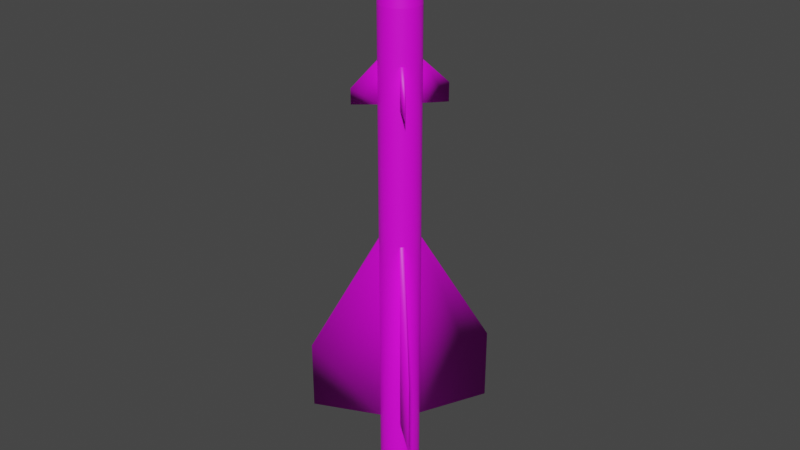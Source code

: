 # Source: R-98MT.blend  (saved by Blender 2.80.75; exported with 4.5.12 LTS)
import bpy
from mathutils import Matrix  # noqa: F401  (used for matrix-valued properties, if any)

bpy.ops.wm.read_factory_settings(use_empty=True)
scene = bpy.context.scene
scene.name = 'Scene'

# ---- collections
col_collection = bpy.data.collections.new('Collection'); scene.collection.children.link(col_collection)

# ---- images (referenced by path relative to the original .blend; pixels are not part of the script)
import os
ASSET_DIR = os.environ.get("B2B_ASSET_DIR", "")  # directory of the original .blend (textures are referenced by path, not embedded)
HERE = os.path.dirname(os.path.abspath(__file__))  # packed textures are extracted next to this script under _unpacked/

def load_image(name, relpath, width, height, colorspace="sRGB"):
    """Load a texture the original file referenced (path relative to the .blend, or extracted next to this script)."""
    p = next((c for c in (os.path.join(HERE, relpath), os.path.join(ASSET_DIR, relpath)) if relpath and os.path.exists(c)), "")
    if p:
        img = bpy.data.images.load(p, check_existing=True)
        img.name = name
    else:  # same state as the original file: an image datablock whose file is absent (Cycles renders it pink)
        img = bpy.data.images.new(name, width, height)
        img.source = "FILE"
        img.filepath = "//" + (relpath or name)
    img.colorspace_settings.name = colorspace
    return img
img_r_8_png_001 = load_image('R-8.png.001', 'R-8.png', 1024, 1024, 'sRGB')

# ---- materials (node trees are filled in below, after node groups)
mat_r98mt = bpy.data.materials.new('R98MT')
mat_r98mt.use_transparent_shadow = False

# ---- material node trees
mat_r98mt.use_nodes = True; mat_r98mt.node_tree.nodes.clear()
_N = mat_r98mt.node_tree.nodes; _L = mat_r98mt.node_tree.links
n0 = _N.new('ShaderNodeOutputMaterial'); n0.name = 'Material Output'; n0.location = (300, 300)
n1 = _N.new('ShaderNodeBsdfPrincipled'); n1.name = 'Principled BSDF'; n1.location = (10, 300)
n1.distribution = 'GGX'
n1.subsurface_method = 'BURLEY'
n1.inputs[3].default_value = 1.45
n1.inputs[27].default_value = (0.0, 0.0, 0.0, 1.0)
n1.inputs[28].default_value = 1.0
n2 = _N.new('ShaderNodeTexImage'); n2.name = 'Image Texture'; n2.location = (-311, 199)
n2.image = img_r_8_png_001
_L.new(n1.outputs[0], n0.inputs[0])
_L.new(n2.outputs[0], n1.inputs[0])
n0.is_active_output = True

# ---- world
world_world = bpy.data.worlds.new('World'); scene.world = world_world
world_world.use_nodes = True; world_world.node_tree.nodes.clear()
_N = world_world.node_tree.nodes; _L = world_world.node_tree.links
n0 = _N.new('ShaderNodeOutputWorld'); n0.name = 'World Output'; n0.location = (300, 300)
n1 = _N.new('ShaderNodeBackground'); n1.name = 'Background'; n1.location = (10, 300)
n1.inputs[0].default_value = (0.05088, 0.05088, 0.05088, 1.0)
_L.new(n1.outputs[0], n0.inputs[0])
n0.is_active_output = True
world_world.color = (0.05088, 0.05088, 0.05088)
world_world.use_sun_shadow = False
world_world.sun_shadow_jitter_overblur = 0.0

# ---- meshes
me_cone = bpy.data.meshes.new('Cone')
me_cone.from_pydata([(-0.1429, 0.212, 2.06), (-0.09883, 0.2359, 2.06), (-0.05092, 0.2506, 2.06), (-0.001053, 0.2557, 2.06), (0.04886, 0.251, 2.06), (0.09689, 0.2367, 2.06), (0.1412, 0.2132, 2.06), (0.1801, 0.1816, 2.06), (0.212, 0.1429, 2.06), (0.2359, 0.09883, 2.06), (0.2506, 0.05092, 2.06), (0.2557, 0.001053, 2.06), (0.251, -0.04886, 2.06), (0.2367, -0.09689, 2.06), (0.2132, -0.1412, 2.06), (0.1816, -0.1801, 2.06), (0.1429, -0.212, 2.06), (0.09883, -0.2359, 2.06), (0.05092, -0.2506, 2.06), (0.001053, -0.2557, 2.06), (-0.04886, -0.251, 2.06), (-0.09689, -0.2367, 2.06), (-0.1412, -0.2132, 2.06), (-0.1801, -0.1816, 2.06), (-0.212, -0.1429, 2.06), (-0.2359, -0.09883, 2.06), (-0.2506, -0.05092, 2.06), (-0.2557, -0.001053, 2.06), (-0.251, 0.04886, 2.06), (-0.2367, 0.09689, 2.06), (-0.2132, 0.1412, 2.06), (-0.1816, 0.1801, 2.06), (-0.1099, 0.163, -4.487), (-0.07599, 0.1813, -4.487), (-0.03915, 0.1927, -4.487), (-0.00081, 0.1966, -4.487), (0.03756, 0.193, -4.487), (0.07449, 0.182, -4.487), (0.1086, 0.1639, -4.487), (0.1384, 0.1396, -4.487), (0.163, 0.1099, -4.487), (0.1813, 0.07599, -4.487), (0.1927, 0.03915, -4.487), (0.1966, 0.0008094, -4.487), (0.193, -0.03756, -4.487), (0.182, -0.07449, -4.487), (0.1639, -0.1086, -4.487), (0.1396, -0.1385, -4.487), (0.1099, -0.163, -4.487), (0.07599, -0.1813, -4.487), (0.03915, -0.1927, -4.487), (0.0008095, -0.1966, -4.487), (-0.03756, -0.193, -4.487), (-0.07449, -0.182, -4.487), (-0.1086, -0.1639, -4.487), (-0.1385, -0.1396, -4.487), (-0.163, -0.1099, -4.487), (-0.1813, -0.07599, -4.487), (-0.1927, -0.03915, -4.487), (-0.1966, -0.0008099, -4.487), (-0.193, 0.03756, -4.487), (-0.182, 0.07449, -4.487), (-0.1639, 0.1086, -4.487), (-0.1396, 0.1385, -4.487), (-0.1429, 0.212, -4.487), (-0.09883, 0.2359, -4.487), (-0.05092, 0.2506, -4.487), (-0.001053, 0.2557, -4.487), (0.04886, 0.251, -4.487), (0.09689, 0.2367, -4.487), (0.1412, 0.2132, -4.487), (0.1801, 0.1816, -4.487), (0.212, 0.1429, -4.487), (0.2359, 0.09883, -4.487), (0.2506, 0.05092, -4.487), (0.2557, 0.001053, -4.487), (0.251, -0.04886, -4.487), (0.2367, -0.09689, -4.487), (0.2132, -0.1412, -4.487), (0.1816, -0.1801, -4.487), (0.1429, -0.212, -4.487), (0.09883, -0.2359, -4.487), (0.05092, -0.2506, -4.487), (0.001053, -0.2557, -4.487), (-0.04886, -0.251, -4.487), (-0.09689, -0.2367, -4.487), (-0.1412, -0.2132, -4.487), (-0.1801, -0.1816, -4.487), (-0.212, -0.1429, -4.487), (-0.2359, -0.09883, -4.487), (-0.2506, -0.05092, -4.487), (-0.2557, -0.001053, -4.487), (-0.251, 0.04886, -4.487), (-0.2367, 0.09689, -4.487), (-0.2132, 0.1412, -4.487), (-0.1816, 0.1801, -4.487), (-8.479e-07, -7.153e-07, -3.518), (-0.07904, 0.1172, 3.137), (-0.05465, 0.1304, 3.137), (-0.02816, 0.1386, 3.137), (-0.0005821, 0.1414, 3.137), (0.02701, 0.1388, 3.137), (0.05357, 0.1309, 3.137), (0.07807, 0.1179, 3.137), (0.09957, 0.1004, 3.137), (0.1172, 0.07904, 3.137), (0.1304, 0.05465, 3.137), (0.1386, 0.02816, 3.137), (0.1414, 0.0005819, 3.137), (0.1388, -0.02701, 3.137), (0.1309, -0.05357, 3.137), (0.1179, -0.07807, 3.137), (0.1004, -0.09957, 3.137), (0.07904, -0.1172, 3.137), (0.05465, -0.1304, 3.137), (0.02816, -0.1386, 3.137), (0.0005827, -0.1414, 3.137), (-0.02701, -0.1388, 3.137), (-0.05357, -0.1309, 3.137), (-0.07807, -0.1179, 3.137), (-0.09957, -0.1004, 3.137), (-0.1172, -0.07904, 3.137), (-0.1304, -0.05465, 3.137), (-0.1386, -0.02816, 3.137), (-0.1414, -0.0005827, 3.137), (-0.1388, 0.02701, 3.137), (-0.1309, 0.05357, 3.137), (-0.1179, 0.07807, 3.137), (-0.1004, 0.09957, 3.137), (0.2174, 0.0008949, 2.598), (0.2134, -0.04153, 2.598), (-0.2005, -0.08402, 2.598), (-0.213, -0.04329, 2.598), (0.2012, -0.08236, 2.598), (-0.2174, -0.0008956, 2.598), (0.1813, -0.12, 2.598), (-0.1215, 0.1803, 2.598), (-0.08402, 0.2005, 2.598), (-0.2134, 0.04153, 2.598), (0.1544, -0.1531, 2.598), (-0.04329, 0.213, 2.598), (-0.2012, 0.08236, 2.598), (0.1215, -0.1803, 2.598), (-0.0008951, 0.2174, 2.598), (-0.1812, 0.12, 2.598), (0.08402, -0.2005, 2.598), (0.04153, 0.2134, 2.598), (-0.1543, 0.1531, 2.598), (0.04329, -0.213, 2.598), (0.08236, 0.2012, 2.598), (0.0008956, -0.2174, 2.598), (0.12, 0.1812, 2.598), (-0.04153, -0.2134, 2.598), (0.1531, 0.1543, 2.598), (-0.08236, -0.2012, 2.598), (0.1803, 0.1215, 2.598), (-0.12, -0.1813, 2.598), (0.2005, 0.08402, 2.598), (-0.1531, -0.1544, 2.598), (0.213, 0.04329, 2.598), (-0.1803, -0.1215, 2.598), (-0.05995, 0.08893, 3.176), (-0.04145, 0.09892, 3.176), (-0.02136, 0.1051, 3.176), (-0.0004414, 0.1073, 3.176), (0.02049, 0.1053, 3.176), (0.04064, 0.09926, 3.176), (0.05922, 0.08942, 3.176), (0.07553, 0.07615, 3.176), (0.08893, 0.05995, 3.176), (0.09892, 0.04145, 3.176), (0.1051, 0.02136, 3.176), (0.1073, 0.0004412, 3.176), (0.1053, -0.02049, 3.176), (0.09926, -0.04064, 3.176), (0.08943, -0.05922, 3.176), (0.07615, -0.07553, 3.176), (0.05996, -0.08893, 3.176), (0.04145, -0.09892, 3.176), (0.02136, -0.1051, 3.176), (0.0004421, -0.1073, 3.176), (-0.02049, -0.1053, 3.176), (-0.04064, -0.09926, 3.176), (-0.05922, -0.08943, 3.176), (-0.07553, -0.07615, 3.176), (-0.08893, -0.05996, 3.176), (-0.09892, -0.04145, 3.176), (-0.1051, -0.02136, 3.176), (-0.1073, -0.0004421, 3.176), (-0.1053, 0.02049, 3.176), (-0.09926, 0.04064, 3.176), (-0.08942, 0.05922, 3.176), (-0.07615, 0.07553, 3.176), (-0.03851, 0.05712, 3.196), (-0.02662, 0.06354, 3.196), (-0.01372, 0.06751, 3.196), (-0.0002834, 0.06889, 3.196), (0.01316, 0.06762, 3.196), (0.0261, 0.06375, 3.196), (0.03804, 0.05744, 3.196), (0.04851, 0.04891, 3.196), (0.05712, 0.03851, 3.196), (0.06354, 0.02662, 3.196), (0.06751, 0.01372, 3.196), (0.06889, 0.0002832, 3.196), (0.06762, -0.01316, 3.196), (0.06375, -0.0261, 3.196), (0.05744, -0.03804, 3.196), (0.04891, -0.04851, 3.196), (0.03851, -0.05712, 3.196), (0.02663, -0.06354, 3.196), (0.01372, -0.06751, 3.196), (0.0002841, -0.06889, 3.196), (-0.01316, -0.06762, 3.196), (-0.0261, -0.06375, 3.196), (-0.03804, -0.05744, 3.196), (-0.04851, -0.04891, 3.196), (-0.05712, -0.03851, 3.196), (-0.06354, -0.02663, 3.196), (-0.06751, -0.01372, 3.196), (-0.06889, -0.0002842, 3.196), (-0.06762, 0.01316, 3.196), (-0.06375, 0.0261, 3.196), (-0.05744, 0.03804, 3.196), (-0.04891, 0.04851, 3.196), (3.928e-07, -5.96e-07, 3.209), (-0.1429, 0.212, 2.06), (-0.09883, 0.2359, 2.06), (-0.05092, 0.2506, 2.06), (-0.001053, 0.2557, 2.06), (0.04886, 0.251, 2.06), (0.09689, 0.2367, 2.06), (0.1412, 0.2132, 2.06), (0.1801, 0.1816, 2.06), (0.212, 0.1429, 2.06), (0.2359, 0.09883, 2.06), (0.2506, 0.05092, 2.06), (0.2557, 0.001053, 2.06), (0.251, -0.04886, 2.06), (0.2367, -0.09689, 2.06), (0.2132, -0.1412, 2.06), (0.1816, -0.1801, 2.06), (0.1429, -0.212, 2.06), (0.09883, -0.2359, 2.06), (0.05092, -0.2506, 2.06), (0.001053, -0.2557, 2.06), (-0.04886, -0.251, 2.06), (-0.09689, -0.2367, 2.06), (-0.1412, -0.2132, 2.06), (-0.1801, -0.1816, 2.06), (-0.212, -0.1429, 2.06), (-0.2359, -0.09883, 2.06), (-0.2506, -0.05092, 2.06), (-0.2557, -0.001053, 2.06), (-0.251, 0.04886, 2.06), (-0.2367, 0.09689, 2.06), (-0.2132, 0.1412, 2.06), (-0.1816, 0.1801, 2.06), (0.1412, 0.2132, -3.378), (0.09689, 0.2367, -3.378), (0.2367, -0.09689, -3.378), (0.251, -0.04886, -3.378), (-0.2506, -0.05092, -3.378), (-0.2359, -0.09883, -3.378), (-0.04886, -0.251, -3.378), (0.001053, -0.2557, -3.378), (0.1801, 0.1816, -3.378), (-0.09883, 0.2359, -3.378), (-0.1429, 0.212, -3.378), (0.2132, -0.1412, -3.378), (-0.2557, -0.001053, -3.378), (-0.09689, -0.2367, -3.378), (0.212, 0.1429, -3.378), (0.1816, -0.1801, -3.378), (-0.251, 0.04886, -3.378), (-0.1412, -0.2132, -3.378), (-0.05092, 0.2506, -3.378), (0.2359, 0.09883, -3.378), (0.1429, -0.212, -3.378), (-0.2367, 0.09689, -3.378), (-0.001053, 0.2557, -3.378), (0.2506, 0.05092, -3.378), (-0.1801, -0.1816, -3.378), (0.09883, -0.2359, -3.378), (-0.2132, 0.1412, -3.378), (0.04886, 0.251, -3.378), (0.2557, 0.001053, -3.378), (-0.212, -0.1429, -3.378), (0.05092, -0.2506, -3.378), (-0.1816, 0.1801, -3.378), (0.09689, 0.2367, -0.8061), (0.251, -0.04886, -0.8061), (-0.2359, -0.09883, -0.8061), (0.001053, -0.2557, -0.8061), (-0.1429, 0.212, -0.8061), (0.1412, 0.2132, -0.8061), (0.2367, -0.09689, -0.8061), (-0.2506, -0.05092, -0.8061), (-0.04886, -0.251, -0.8061), (0.1801, 0.1816, -0.8061), (-0.09883, 0.2359, -0.8061), (0.2132, -0.1412, -0.8061), (-0.2557, -0.001053, -0.8061), (-0.09689, -0.2367, -0.8061), (0.212, 0.1429, -0.8061), (0.1816, -0.1801, -0.8061), (-0.251, 0.04886, -0.8061), (-0.1412, -0.2132, -0.8061), (-0.05092, 0.2506, -0.8061), (0.2359, 0.09883, -0.8061), (0.1429, -0.212, -0.8061), (-0.2367, 0.09689, -0.8061), (-0.001053, 0.2557, -0.8061), (0.2506, 0.05092, -0.8061), (-0.1801, -0.1816, -0.8061), (0.09883, -0.2359, -0.8061), (-0.2132, 0.1412, -0.8061), (0.04886, 0.251, -0.8061), (0.2557, 0.001053, -0.8061), (-0.212, -0.1429, -0.8061), (0.05092, -0.2506, -0.8061), (-0.1816, 0.1801, -0.8061), (0.09689, 0.2367, 0.9049), (0.251, -0.04886, 0.9049), (-0.2359, -0.09883, 0.9049), (0.001053, -0.2557, 0.9049), (-0.1429, 0.212, 0.9049), (0.1412, 0.2132, 0.9049), (0.2367, -0.09689, 0.9049), (-0.2506, -0.05092, 0.9049), (-0.04886, -0.251, 0.9049), (0.1801, 0.1816, 0.9049), (-0.09883, 0.2359, 0.9049), (0.2132, -0.1412, 0.9049), (-0.2557, -0.001053, 0.9049), (-0.09689, -0.2367, 0.9049), (0.212, 0.1429, 0.9049), (0.1816, -0.1801, 0.9049), (-0.251, 0.04886, 0.9049), (-0.1412, -0.2132, 0.9049), (-0.05092, 0.2506, 0.9049), (0.2359, 0.09883, 0.9049), (0.1429, -0.212, 0.9049), (-0.2367, 0.09689, 0.9049), (-0.001053, 0.2557, 0.9049), (0.2506, 0.05092, 0.9049), (-0.1801, -0.1816, 0.9049), (0.09883, -0.2359, 0.9049), (-0.2132, 0.1412, 0.9049), (0.04886, 0.251, 0.9049), (0.2557, 0.001053, 0.9049), (-0.212, -0.1429, 0.9049), (0.05092, -0.2506, 0.9049), (-0.1816, 0.1801, 0.9049), (0.09689, 0.2367, 1.412), (0.251, -0.04886, 1.412), (-0.2359, -0.09883, 1.412), (0.001053, -0.2557, 1.412), (-0.1429, 0.212, 1.412), (0.1412, 0.2132, 1.412), (0.2367, -0.09689, 1.412), (-0.2506, -0.05092, 1.412), (-0.04886, -0.251, 1.412), (0.1801, 0.1816, 1.412), (-0.09883, 0.2359, 1.412), (0.2132, -0.1412, 1.412), (-0.2557, -0.001053, 1.412), (-0.09689, -0.2367, 1.412), (0.212, 0.1429, 1.412), (0.1816, -0.1801, 1.412), (-0.251, 0.04886, 1.412), (-0.1412, -0.2132, 1.412), (-0.05092, 0.2506, 1.412), (0.2359, 0.09883, 1.412), (0.1429, -0.212, 1.412), (-0.2367, 0.09689, 1.412), (-0.001053, 0.2557, 1.412), (0.2506, 0.05092, 1.412), (-0.1801, -0.1816, 1.412), (0.09883, -0.2359, 1.412), (-0.2132, 0.1412, 1.412), (0.04886, 0.251, 1.412), (0.2557, 0.001053, 1.412), (-0.212, -0.1429, 1.412), (0.05092, -0.2506, 1.412), (-0.1816, 0.1801, 1.412), (-0.1429, 0.212, -4.487), (-0.09883, 0.2359, -4.487), (-0.05092, 0.2506, -4.487), (-0.001053, 0.2557, -4.487), (0.04886, 0.251, -4.487), (0.09689, 0.2367, -4.487), (0.1412, 0.2132, -4.487), (0.1801, 0.1816, -4.487), (0.212, 0.1429, -4.487), (0.2359, 0.09883, -4.487), (0.2506, 0.05092, -4.487), (0.2557, 0.001053, -4.487), (0.251, -0.04886, -4.487), (0.2367, -0.09689, -4.487), (0.2132, -0.1412, -4.487), (0.1816, -0.1801, -4.487), (0.1429, -0.212, -4.487), (0.09883, -0.2359, -4.487), (0.05092, -0.2506, -4.487), (0.001053, -0.2557, -4.487), (-0.04886, -0.251, -4.487), (-0.09689, -0.2367, -4.487), (-0.1412, -0.2132, -4.487), (-0.1801, -0.1816, -4.487), (-0.212, -0.1429, -4.487), (-0.2359, -0.09883, -4.487), (-0.2506, -0.05092, -4.487), (-0.2557, -0.001053, -4.487), (-0.251, 0.04886, -4.487), (-0.2367, 0.09689, -4.487), (-0.2132, 0.1412, -4.487), (-0.1816, 0.1801, -4.487), (0.1801, 0.1816, -3.378), (-0.1429, 0.212, -3.378), (0.212, 0.1429, -3.378), (0.1816, -0.1801, -3.378), (0.1429, -0.212, -3.378), (-0.1801, -0.1816, -3.378), (-0.212, -0.1429, -3.378), (-0.1816, 0.1801, -3.378), (-0.1429, 0.212, -0.8061), (0.1801, 0.1816, -0.8061), (0.212, 0.1429, -0.8061), (0.1816, -0.1801, -0.8061), (0.1429, -0.212, -0.8061), (-0.1801, -0.1816, -0.8061), (-0.212, -0.1429, -0.8061), (-0.1816, 0.1801, -0.8061), (-0.1429, 0.212, 0.9049), (0.1801, 0.1816, 0.9049), (0.212, 0.1429, 0.9049), (0.1816, -0.1801, 0.9049), (0.1429, -0.212, 0.9049), (-0.1801, -0.1816, 0.9049), (-0.212, -0.1429, 0.9049), (-0.1816, 0.1801, 0.9049), (-0.1429, 0.212, 1.412), (0.1801, 0.1816, 1.412), (0.212, 0.1429, 1.412), (0.1816, -0.1801, 1.412), (0.1429, -0.212, 1.412), (-0.1801, -0.1816, 1.412), (-0.212, -0.1429, 1.412), (-0.1816, 0.1801, 1.412), (0.7042, -0.8509, -2.205), (0.7042, -0.8509, -3.155), (-0.7042, 0.8509, -2.267), (-0.7042, 0.8509, -3.208), (0.8509, 0.7042, -2.227), (0.8509, 0.7042, -3.151), (-0.8509, -0.7042, -2.272), (-0.8509, -0.7042, -3.161), (0.3535, -0.4272, 1.133), (0.3535, -0.4272, 0.9036), (-0.3535, 0.4272, 1.11), (-0.3535, 0.4272, 0.9069), (0.4271, 0.3535, 1.136), (0.4271, 0.3535, 0.9031), (-0.4272, -0.3535, 1.098), (-0.4272, -0.3535, 0.9053)], [], [(130, 129, 108, 109), (42, 43, 96), (33, 32, 64, 65), (34, 33, 65, 66), (35, 34, 66, 67), (36, 35, 67, 68), (37, 36, 68, 69), (38, 37, 69, 70), (39, 38, 70, 71), (40, 39, 71, 72), (41, 40, 72, 73), (42, 41, 73, 74), (43, 42, 74, 75), (44, 43, 75, 76), (45, 44, 76, 77), (46, 45, 77, 78), (47, 46, 78, 79), (48, 47, 79, 80), (49, 48, 80, 81), (50, 49, 81, 82), (51, 50, 82, 83), (52, 51, 83, 84), (53, 52, 84, 85), (54, 53, 85, 86), (55, 54, 86, 87), (56, 55, 87, 88), (57, 56, 88, 89), (58, 57, 89, 90), (59, 58, 90, 91), (60, 59, 91, 92), (61, 60, 92, 93), (62, 61, 93, 94), (63, 62, 94, 95), (32, 63, 95, 64), (56, 57, 96), (43, 44, 96), (57, 58, 96), (44, 45, 96), (58, 59, 96), (45, 46, 96), (32, 33, 96), (59, 60, 96), (46, 47, 96), (33, 34, 96), (60, 61, 96), (47, 48, 96), (34, 35, 96), (61, 62, 96), (48, 49, 96), (35, 36, 96), (62, 63, 96), (49, 50, 96), (36, 37, 96), (63, 32, 96), (50, 51, 96), (37, 38, 96), (51, 52, 96), (38, 39, 96), (52, 53, 96), (39, 40, 96), (53, 54, 96), (40, 41, 96), (54, 55, 96), (41, 42, 96), (55, 56, 96), (116, 115, 179, 180), (132, 131, 122, 123), (133, 130, 109, 110), (134, 132, 123, 124), (135, 133, 110, 111), (137, 136, 97, 98), (138, 134, 124, 125), (139, 135, 111, 112), (140, 137, 98, 99), (141, 138, 125, 126), (142, 139, 112, 113), (143, 140, 99, 100), (144, 141, 126, 127), (145, 142, 113, 114), (146, 143, 100, 101), (147, 144, 127, 128), (148, 145, 114, 115), (149, 146, 101, 102), (136, 147, 128, 97), (150, 148, 115, 116), (151, 149, 102, 103), (152, 150, 116, 117), (153, 151, 103, 104), (154, 152, 117, 118), (155, 153, 104, 105), (156, 154, 118, 119), (157, 155, 105, 106), (158, 156, 119, 120), (159, 157, 106, 107), (160, 158, 120, 121), (129, 159, 107, 108), (131, 160, 121, 122), (25, 24, 160, 131), (11, 10, 159, 129), (24, 23, 158, 160), (10, 9, 157, 159), (23, 22, 156, 158), (9, 8, 155, 157), (22, 21, 154, 156), (8, 7, 153, 155), (21, 20, 152, 154), (7, 6, 151, 153), (20, 19, 150, 152), (6, 5, 149, 151), (19, 18, 148, 150), (0, 31, 147, 136), (5, 4, 146, 149), (18, 17, 145, 148), (31, 30, 144, 147), (4, 3, 143, 146), (17, 16, 142, 145), (30, 29, 141, 144), (3, 2, 140, 143), (16, 15, 139, 142), (29, 28, 138, 141), (2, 1, 137, 140), (15, 14, 135, 139), (28, 27, 134, 138), (1, 0, 136, 137), (14, 13, 133, 135), (27, 26, 132, 134), (13, 12, 130, 133), (26, 25, 131, 132), (12, 11, 129, 130), (186, 185, 217, 218), (103, 102, 166, 167), (117, 116, 180, 181), (104, 103, 167, 168), (118, 117, 181, 182), (105, 104, 168, 169), (119, 118, 182, 183), (106, 105, 169, 170), (120, 119, 183, 184), (107, 106, 170, 171), (121, 120, 184, 185), (108, 107, 171, 172), (122, 121, 185, 186), (109, 108, 172, 173), (123, 122, 186, 187), (110, 109, 173, 174), (124, 123, 187, 188), (111, 110, 174, 175), (98, 97, 161, 162), (125, 124, 188, 189), (112, 111, 175, 176), (99, 98, 162, 163), (126, 125, 189, 190), (113, 112, 176, 177), (100, 99, 163, 164), (127, 126, 190, 191), (114, 113, 177, 178), (101, 100, 164, 165), (128, 127, 191, 192), (115, 114, 178, 179), (102, 101, 165, 166), (97, 128, 192, 161), (221, 220, 225), (173, 172, 204, 205), (187, 186, 218, 219), (174, 173, 205, 206), (188, 187, 219, 220), (175, 174, 206, 207), (162, 161, 193, 194), (189, 188, 220, 221), (176, 175, 207, 208), (163, 162, 194, 195), (190, 189, 221, 222), (177, 176, 208, 209), (164, 163, 195, 196), (191, 190, 222, 223), (178, 177, 209, 210), (165, 164, 196, 197), (192, 191, 223, 224), (179, 178, 210, 211), (166, 165, 197, 198), (161, 192, 224, 193), (180, 179, 211, 212), (167, 166, 198, 199), (181, 180, 212, 213), (168, 167, 199, 200), (182, 181, 213, 214), (169, 168, 200, 201), (183, 182, 214, 215), (170, 169, 201, 202), (184, 183, 215, 216), (171, 170, 202, 203), (185, 184, 216, 217), (172, 171, 203, 204), (208, 207, 225), (195, 194, 225), (222, 221, 225), (209, 208, 225), (196, 195, 225), (223, 222, 225), (210, 209, 225), (197, 196, 225), (224, 223, 225), (211, 210, 225), (198, 197, 225), (193, 224, 225), (212, 211, 225), (199, 198, 225), (213, 212, 225), (200, 199, 225), (214, 213, 225), (201, 200, 225), (215, 214, 225), (202, 201, 225), (216, 215, 225), (203, 202, 225), (217, 216, 225), (204, 203, 225), (218, 217, 225), (205, 204, 225), (219, 218, 225), (206, 205, 225), (220, 219, 225), (207, 206, 225), (194, 193, 225), (259, 258, 392, 391), (261, 260, 399, 398), (263, 262, 412, 411), (265, 264, 406, 405), (258, 266, 393, 392), (268, 267, 387, 386), (260, 269, 400, 399), (262, 270, 413, 412), (264, 271, 407, 406), (266, 272, 394, 393), (269, 273, 401, 400), (270, 274, 414, 413), (271, 275, 408, 407), (267, 276, 388, 387), (272, 277, 395, 394), (273, 278, 402, 401), (274, 279, 415, 414), (276, 280, 389, 388), (277, 281, 396, 395), (275, 282, 409, 408), (278, 283, 403, 402), (279, 284, 416, 415), (280, 285, 390, 389), (281, 286, 397, 396), (282, 287, 410, 409), (283, 288, 404, 403), (284, 289, 417, 416), (285, 259, 391, 390), (289, 268, 386, 417), (286, 261, 398, 397), (287, 263, 411, 410), (288, 265, 405, 404), (320, 293, 265, 288), (319, 292, 263, 287), (318, 291, 261, 286), (317, 290, 259, 285), (316, 321, 289, 284), (315, 320, 288, 283), (313, 318, 286, 281), (312, 317, 285, 280), (311, 316, 284, 279), (310, 315, 283, 278), (307, 314, 282, 275), (309, 313, 281, 277), (308, 312, 280, 276), (306, 311, 279, 274), (304, 309, 277, 272), (300, 308, 276, 267), (303, 307, 275, 271), (302, 306, 274, 270), (301, 305, 273, 269), (298, 303, 271, 264), (297, 302, 270, 262), (296, 301, 269, 260), (294, 300, 267, 268), (295, 299, 266, 258), (293, 298, 264, 265), (292, 297, 262, 263), (291, 296, 260, 261), (290, 295, 258, 259), (322, 327, 295, 290), (323, 328, 296, 291), (324, 329, 297, 292), (325, 330, 298, 293), (327, 331, 299, 295), (326, 332, 300, 294), (328, 333, 301, 296), (329, 334, 302, 297), (330, 335, 303, 298), (331, 336, 304, 299), (333, 337, 305, 301), (334, 338, 306, 302), (335, 339, 307, 303), (332, 340, 308, 300), (336, 341, 309, 304), (337, 342, 310, 305), (338, 343, 311, 306), (340, 344, 312, 308), (341, 345, 313, 309), (339, 346, 314, 307), (342, 347, 315, 310), (343, 348, 316, 311), (344, 349, 317, 312), (345, 350, 318, 313), (346, 351, 319, 314), (347, 352, 320, 315), (348, 353, 321, 316), (349, 322, 290, 317), (353, 326, 294, 321), (350, 323, 291, 318), (351, 324, 292, 319), (352, 325, 293, 320), (384, 357, 325, 352), (383, 356, 324, 351), (382, 355, 323, 350), (381, 354, 322, 349), (380, 385, 353, 348), (379, 384, 352, 347), (377, 382, 350, 345), (376, 381, 349, 344), (375, 380, 348, 343), (374, 379, 347, 342), (371, 378, 346, 339), (373, 377, 345, 341), (372, 376, 344, 340), (370, 375, 343, 338), (368, 373, 341, 336), (364, 372, 340, 332), (367, 371, 339, 335), (366, 370, 338, 334), (365, 369, 337, 333), (362, 367, 335, 330), (361, 366, 334, 329), (360, 365, 333, 328), (358, 364, 332, 326), (359, 363, 331, 327), (357, 362, 330, 325), (356, 361, 329, 324), (355, 360, 328, 323), (354, 359, 327, 322), (231, 232, 359, 354), (238, 239, 360, 355), (251, 252, 361, 356), (245, 246, 362, 357), (232, 233, 363, 359), (226, 227, 364, 358), (239, 240, 365, 360), (252, 253, 366, 361), (246, 247, 367, 362), (233, 234, 368, 363), (240, 241, 369, 365), (253, 254, 370, 366), (247, 248, 371, 367), (227, 228, 372, 364), (234, 235, 373, 368), (241, 242, 374, 369), (254, 255, 375, 370), (228, 229, 376, 372), (235, 236, 377, 373), (248, 249, 378, 371), (242, 243, 379, 374), (255, 256, 380, 375), (229, 230, 381, 376), (236, 237, 382, 377), (249, 250, 383, 378), (243, 244, 384, 379), (256, 257, 385, 380), (230, 231, 354, 381), (257, 226, 358, 385), (237, 238, 355, 382), (250, 251, 356, 383), (244, 245, 357, 384), (419, 425, 453), (431, 432, 456), (429, 430, 450), (420, 418, 455), (449, 442, 460), (448, 440, 465, 464), (445, 446, 458), (444, 436, 463, 462), (421, 429, 450, 451), (422, 421, 451), (430, 422, 451, 450), (426, 419, 453, 452), (425, 433, 452, 453), (433, 426, 452), (418, 427, 454, 455), (427, 428, 454), (428, 420, 455, 454), (424, 423, 457), (423, 431, 456, 457), (432, 424, 457, 456), (437, 445, 458, 459), (438, 437, 459), (446, 438, 459, 458), (434, 441, 461), (442, 434, 461, 460), (441, 449, 460, 461), (436, 435, 463), (443, 444, 462), (435, 443, 462, 463), (447, 448, 464), (440, 439, 465), (439, 447, 464, 465)])
me_cone.polygons.foreach_set('use_smooth', [True] * 408)
_uv = me_cone.uv_layers.new(name='UVMap')
_uv.uv.foreach_set('vector', [0.7509, 0.7125, 0.7534, 0.7125, 0.7493, 0.7537, 0.7477, 0.7537, 0.3136, 0.1733, 0.3124, 0.1731, 0.3238, 0.1344, 0.4908, 0.9423, 0.4913, 0.9394, 0.4958, 0.9399, 0.4951, 0.9436, 0.4896, 0.945, 0.4908, 0.9423, 0.4951, 0.9436, 0.4936, 0.9472, 0.488, 0.9475, 0.4896, 0.945, 0.4936, 0.9472, 0.4915, 0.9503, 0.4859, 0.9496, 0.488, 0.9475, 0.4915, 0.9503, 0.4888, 0.953, 0.4835, 0.9512, 0.4859, 0.9496, 0.4888, 0.953, 0.4856, 0.9552, 0.4807, 0.9523, 0.4835, 0.9512, 0.4856, 0.9552, 0.4821, 0.9566, 0.4779, 0.9529, 0.4807, 0.9523, 0.4821, 0.9566, 0.4783, 0.9574, 0.4749, 0.9529, 0.4779, 0.9529, 0.4783, 0.9574, 0.4745, 0.9574, 0.472, 0.9523, 0.4749, 0.9529, 0.4745, 0.9574, 0.4707, 0.9566, 0.4693, 0.9512, 0.472, 0.9523, 0.4707, 0.9566, 0.4672, 0.9552, 0.4669, 0.9496, 0.4693, 0.9512, 0.4672, 0.9552, 0.464, 0.953, 0.4648, 0.9475, 0.4669, 0.9496, 0.464, 0.953, 0.4613, 0.9503, 0.4631, 0.945, 0.4648, 0.9475, 0.4613, 0.9503, 0.4592, 0.9472, 0.462, 0.9423, 0.4631, 0.945, 0.4592, 0.9472, 0.4577, 0.9436, 0.4614, 0.9394, 0.462, 0.9423, 0.4577, 0.9436, 0.457, 0.9399, 0.4614, 0.9365, 0.4614, 0.9394, 0.457, 0.9399, 0.457, 0.936, 0.462, 0.9336, 0.4614, 0.9365, 0.457, 0.936, 0.4577, 0.9323, 0.4631, 0.9309, 0.462, 0.9336, 0.4577, 0.9323, 0.4592, 0.9287, 0.4648, 0.9284, 0.4631, 0.9309, 0.4592, 0.9287, 0.4613, 0.9256, 0.4669, 0.9263, 0.4648, 0.9284, 0.4613, 0.9256, 0.464, 0.9229, 0.4693, 0.9247, 0.4669, 0.9263, 0.464, 0.9229, 0.4672, 0.9207, 0.472, 0.9236, 0.4693, 0.9247, 0.4672, 0.9207, 0.4707, 0.9193, 0.4749, 0.923, 0.472, 0.9236, 0.4707, 0.9193, 0.4745, 0.9185, 0.4779, 0.923, 0.4749, 0.923, 0.4745, 0.9185, 0.4783, 0.9185, 0.4807, 0.9236, 0.4779, 0.923, 0.4783, 0.9185, 0.4821, 0.9193, 0.4835, 0.9247, 0.4807, 0.9236, 0.4821, 0.9193, 0.4856, 0.9207, 0.4859, 0.9263, 0.4835, 0.9247, 0.4856, 0.9207, 0.4888, 0.9229, 0.488, 0.9284, 0.4859, 0.9263, 0.4888, 0.9229, 0.4915, 0.9256, 0.4896, 0.9309, 0.488, 0.9284, 0.4915, 0.9256, 0.4936, 0.9287, 0.4908, 0.9336, 0.4896, 0.9309, 0.4936, 0.9287, 0.4951, 0.9323, 0.4913, 0.9365, 0.4908, 0.9336, 0.4951, 0.9323, 0.4958, 0.936, 0.4913, 0.9394, 0.4913, 0.9365, 0.4958, 0.936, 0.4958, 0.9399, 0.2936, 0.1742, 0.2921, 0.1742, 0.2952, 0.1342, 0.2717, 0.1742, 0.2704, 0.1742, 0.2659, 0.1343, 0.2921, 0.1742, 0.2907, 0.1742, 0.2952, 0.1342, 0.2704, 0.1742, 0.269, 0.1742, 0.2659, 0.1343, 0.2907, 0.1742, 0.2895, 0.1742, 0.2952, 0.1342, 0.269, 0.1742, 0.2675, 0.1742, 0.2659, 0.1343, 0.2457, 0.1745, 0.2472, 0.1747, 0.2498, 0.1347, 0.2384, 0.1734, 0.2397, 0.1736, 0.2498, 0.1347, 0.2675, 0.1742, 0.2659, 0.1742, 0.2659, 0.1343, 0.2472, 0.1747, 0.2486, 0.1749, 0.2498, 0.1347, 0.2397, 0.1736, 0.241, 0.1738, 0.2498, 0.1347, 0.2659, 0.1742, 0.2643, 0.1742, 0.2659, 0.1343, 0.2486, 0.1749, 0.2498, 0.1751, 0.2498, 0.1347, 0.241, 0.1738, 0.2425, 0.174, 0.2498, 0.1347, 0.2643, 0.1742, 0.2628, 0.1742, 0.2659, 0.1343, 0.3238, 0.1748, 0.3226, 0.1746, 0.3238, 0.1344, 0.2425, 0.174, 0.2441, 0.1742, 0.2498, 0.1347, 0.2628, 0.1742, 0.2614, 0.1742, 0.2659, 0.1343, 0.3226, 0.1746, 0.3212, 0.1744, 0.3238, 0.1344, 0.2441, 0.1742, 0.2457, 0.1745, 0.2498, 0.1347, 0.2614, 0.1742, 0.2602, 0.1742, 0.2659, 0.1343, 0.3212, 0.1744, 0.3197, 0.1741, 0.3238, 0.1344, 0.301, 0.1742, 0.2997, 0.1742, 0.2952, 0.1342, 0.3197, 0.1741, 0.3181, 0.1739, 0.3238, 0.1344, 0.2997, 0.1742, 0.2983, 0.1742, 0.2952, 0.1342, 0.3181, 0.1739, 0.3166, 0.1737, 0.3238, 0.1344, 0.2983, 0.1742, 0.2968, 0.1742, 0.2952, 0.1342, 0.3166, 0.1737, 0.315, 0.1735, 0.3238, 0.1344, 0.2968, 0.1742, 0.2952, 0.1742, 0.2952, 0.1342, 0.315, 0.1735, 0.3136, 0.1733, 0.3238, 0.1344, 0.2952, 0.1742, 0.2936, 0.1742, 0.2952, 0.1342, 0.1182, 0.9077, 0.1199, 0.9065, 0.1214, 0.9086, 0.1201, 0.9095, 0.6867, 0.7126, 0.6896, 0.7126, 0.6918, 0.7538, 0.69, 0.7538, 0.748, 0.7125, 0.7509, 0.7125, 0.7477, 0.7537, 0.7458, 0.7537, 0.6842, 0.7127, 0.6867, 0.7126, 0.69, 0.7538, 0.6883, 0.7538, 0.7449, 0.7125, 0.748, 0.7125, 0.7458, 0.7537, 0.7438, 0.7537, 0.6896, 0.7128, 0.6927, 0.7128, 0.6938, 0.754, 0.6917, 0.754, 0.7051, 0.7128, 0.7077, 0.7129, 0.7035, 0.754, 0.7018, 0.754, 0.7417, 0.7125, 0.7449, 0.7125, 0.7438, 0.7537, 0.7417, 0.7537, 0.6867, 0.7128, 0.6896, 0.7128, 0.6917, 0.754, 0.6898, 0.754, 0.7023, 0.7128, 0.7051, 0.7128, 0.7018, 0.754, 0.7, 0.754, 0.7384, 0.7125, 0.7417, 0.7125, 0.7417, 0.7537, 0.7396, 0.7537, 0.6842, 0.7128, 0.6867, 0.7128, 0.6898, 0.754, 0.6882, 0.754, 0.6992, 0.7128, 0.7023, 0.7128, 0.7, 0.754, 0.698, 0.754, 0.7353, 0.7125, 0.7384, 0.7125, 0.7396, 0.7537, 0.7375, 0.7537, 0.7509, 0.7125, 0.7534, 0.7126, 0.7492, 0.7537, 0.7476, 0.7537, 0.6959, 0.7128, 0.6992, 0.7128, 0.698, 0.754, 0.6959, 0.754, 0.7324, 0.7125, 0.7353, 0.7125, 0.7375, 0.7537, 0.7357, 0.7537, 0.748, 0.7125, 0.7509, 0.7125, 0.7476, 0.7537, 0.7457, 0.7537, 0.6927, 0.7128, 0.6959, 0.7128, 0.6959, 0.754, 0.6938, 0.754, 0.7299, 0.7126, 0.7324, 0.7125, 0.7357, 0.7537, 0.734, 0.7537, 0.7449, 0.7125, 0.748, 0.7125, 0.7457, 0.7537, 0.7437, 0.7537, 0.7052, 0.7126, 0.7077, 0.7126, 0.7036, 0.7538, 0.702, 0.7538, 0.7417, 0.7125, 0.7449, 0.7125, 0.7437, 0.7537, 0.7416, 0.7537, 0.7023, 0.7126, 0.7052, 0.7126, 0.702, 0.7538, 0.7001, 0.7538, 0.7385, 0.7125, 0.7417, 0.7125, 0.7416, 0.7537, 0.7395, 0.7537, 0.6992, 0.7126, 0.7023, 0.7126, 0.7001, 0.7538, 0.6981, 0.7538, 0.7353, 0.7125, 0.7385, 0.7125, 0.7395, 0.7537, 0.7375, 0.7537, 0.696, 0.7126, 0.6992, 0.7126, 0.6981, 0.7538, 0.696, 0.7538, 0.7325, 0.7125, 0.7353, 0.7125, 0.7375, 0.7537, 0.7356, 0.7537, 0.6928, 0.7126, 0.696, 0.7126, 0.696, 0.7538, 0.6939, 0.7538, 0.7299, 0.7125, 0.7325, 0.7125, 0.7356, 0.7537, 0.734, 0.7537, 0.6896, 0.7126, 0.6928, 0.7126, 0.6939, 0.7538, 0.6918, 0.7538, 0.6885, 0.6714, 0.6922, 0.6714, 0.6928, 0.7126, 0.6896, 0.7126, 0.7279, 0.6714, 0.7309, 0.6714, 0.7325, 0.7125, 0.7299, 0.7125, 0.6922, 0.6714, 0.696, 0.6714, 0.696, 0.7126, 0.6928, 0.7126, 0.7309, 0.6714, 0.7343, 0.6713, 0.7353, 0.7125, 0.7325, 0.7125, 0.696, 0.6714, 0.6998, 0.6714, 0.6992, 0.7126, 0.696, 0.7126, 0.7343, 0.6713, 0.738, 0.6713, 0.7385, 0.7125, 0.7353, 0.7125, 0.6998, 0.6714, 0.7034, 0.6714, 0.7023, 0.7126, 0.6992, 0.7126, 0.738, 0.6713, 0.7418, 0.6713, 0.7417, 0.7125, 0.7385, 0.7125, 0.7034, 0.6714, 0.7068, 0.6714, 0.7052, 0.7126, 0.7023, 0.7126, 0.7418, 0.6713, 0.7456, 0.6713, 0.7449, 0.7125, 0.7417, 0.7125, 0.7068, 0.6714, 0.7097, 0.6715, 0.7077, 0.7126, 0.7052, 0.7126, 0.7456, 0.6713, 0.7492, 0.6714, 0.748, 0.7125, 0.7449, 0.7125, 0.7278, 0.6714, 0.7307, 0.6714, 0.7324, 0.7125, 0.7299, 0.7126, 0.6922, 0.6716, 0.696, 0.6716, 0.6959, 0.7128, 0.6927, 0.7128, 0.7492, 0.6714, 0.7526, 0.6714, 0.7509, 0.7125, 0.748, 0.7125, 0.7307, 0.6714, 0.7341, 0.6714, 0.7353, 0.7125, 0.7324, 0.7125, 0.696, 0.6716, 0.6998, 0.6716, 0.6992, 0.7128, 0.6959, 0.7128, 0.7526, 0.6714, 0.7555, 0.6714, 0.7534, 0.7126, 0.7509, 0.7125, 0.7341, 0.6714, 0.7378, 0.6714, 0.7384, 0.7125, 0.7353, 0.7125, 0.6998, 0.6716, 0.7035, 0.6717, 0.7023, 0.7128, 0.6992, 0.7128, 0.6822, 0.6717, 0.6851, 0.6717, 0.6867, 0.7128, 0.6842, 0.7128, 0.7378, 0.6714, 0.7416, 0.6713, 0.7417, 0.7125, 0.7384, 0.7125, 0.7035, 0.6717, 0.7068, 0.6717, 0.7051, 0.7128, 0.7023, 0.7128, 0.6851, 0.6717, 0.6885, 0.6716, 0.6896, 0.7128, 0.6867, 0.7128, 0.7416, 0.6713, 0.7454, 0.6713, 0.7449, 0.7125, 0.7417, 0.7125, 0.7068, 0.6717, 0.7098, 0.6717, 0.7077, 0.7129, 0.7051, 0.7128, 0.6885, 0.6716, 0.6922, 0.6716, 0.6927, 0.7128, 0.6896, 0.7128, 0.7454, 0.6713, 0.7491, 0.6714, 0.748, 0.7125, 0.7449, 0.7125, 0.6821, 0.6715, 0.6851, 0.6715, 0.6867, 0.7126, 0.6842, 0.7127, 0.7491, 0.6714, 0.7524, 0.6714, 0.7509, 0.7125, 0.748, 0.7125, 0.6851, 0.6715, 0.6885, 0.6714, 0.6896, 0.7126, 0.6867, 0.7126, 0.7524, 0.6714, 0.7554, 0.6714, 0.7534, 0.7125, 0.7509, 0.7125, 0.1175, 0.9182, 0.1171, 0.9166, 0.1201, 0.9162, 0.1203, 0.9172, 0.7437, 0.7537, 0.7457, 0.7537, 0.7447, 0.7567, 0.7432, 0.7567, 0.1167, 0.9092, 0.1182, 0.9077, 0.1201, 0.9095, 0.1189, 0.9106, 0.7416, 0.7537, 0.7437, 0.7537, 0.7432, 0.7567, 0.7416, 0.7567, 0.7001, 0.7538, 0.702, 0.7538, 0.7005, 0.7569, 0.6991, 0.7568, 0.7395, 0.7537, 0.7416, 0.7537, 0.7416, 0.7567, 0.74, 0.7567, 0.6981, 0.7538, 0.7001, 0.7538, 0.6991, 0.7568, 0.6975, 0.7568, 0.7375, 0.7537, 0.7395, 0.7537, 0.74, 0.7567, 0.7385, 0.7567, 0.696, 0.7538, 0.6981, 0.7538, 0.6975, 0.7568, 0.696, 0.7568, 0.7356, 0.7537, 0.7375, 0.7537, 0.7385, 0.7567, 0.737, 0.7567, 0.6939, 0.7538, 0.696, 0.7538, 0.696, 0.7568, 0.6944, 0.7568, 0.734, 0.7537, 0.7356, 0.7537, 0.737, 0.7567, 0.7358, 0.7568, 0.6918, 0.7538, 0.6939, 0.7538, 0.6944, 0.7568, 0.6928, 0.7569, 0.7477, 0.7537, 0.7493, 0.7537, 0.7474, 0.7568, 0.7462, 0.7568, 0.1156, 0.9211, 0.1148, 0.9191, 0.1175, 0.9182, 0.1181, 0.9197, 0.7458, 0.7537, 0.7477, 0.7537, 0.7462, 0.7568, 0.7448, 0.7568, 0.1168, 0.9228, 0.1156, 0.9211, 0.1181, 0.9197, 0.119, 0.921, 0.7438, 0.7537, 0.7458, 0.7537, 0.7448, 0.7568, 0.7433, 0.7568, 0.6917, 0.754, 0.6938, 0.754, 0.6942, 0.757, 0.6927, 0.757, 0.1183, 0.9243, 0.1168, 0.9228, 0.119, 0.921, 0.1201, 0.9221, 0.7417, 0.7537, 0.7438, 0.7537, 0.7433, 0.7568, 0.7417, 0.7568, 0.6898, 0.754, 0.6917, 0.754, 0.6927, 0.757, 0.6913, 0.757, 0.12, 0.9255, 0.1183, 0.9243, 0.1201, 0.9221, 0.1214, 0.923, 0.7396, 0.7537, 0.7417, 0.7537, 0.7417, 0.7568, 0.7401, 0.7568, 0.1319, 0.9243, 0.1302, 0.9255, 0.1292, 0.923, 0.1305, 0.9221, 0.698, 0.754, 0.7, 0.754, 0.699, 0.757, 0.6974, 0.757, 0.7375, 0.7537, 0.7396, 0.7537, 0.7401, 0.7568, 0.7385, 0.7568, 0.1334, 0.9228, 0.1319, 0.9243, 0.1305, 0.9221, 0.1316, 0.921, 0.6959, 0.754, 0.698, 0.754, 0.6974, 0.757, 0.6958, 0.757, 0.7357, 0.7537, 0.7375, 0.7537, 0.7385, 0.7568, 0.7371, 0.7568, 0.7457, 0.7537, 0.7476, 0.7537, 0.7461, 0.7568, 0.7447, 0.7567, 0.6938, 0.754, 0.6959, 0.754, 0.6958, 0.757, 0.6942, 0.757, 0.1221, 0.9198, 0.1213, 0.919, 0.1254, 0.9156, 0.1304, 0.9095, 0.1316, 0.9106, 0.1294, 0.9124, 0.1287, 0.9116, 0.1181, 0.9197, 0.1175, 0.9182, 0.1203, 0.9172, 0.1207, 0.9182, 0.1291, 0.9086, 0.1304, 0.9095, 0.1287, 0.9116, 0.1278, 0.9111, 0.119, 0.921, 0.1181, 0.9197, 0.1207, 0.9182, 0.1213, 0.919, 0.1276, 0.908, 0.1291, 0.9086, 0.1278, 0.9111, 0.1269, 0.9107, 0.1277, 0.9236, 0.1261, 0.9239, 0.1259, 0.9209, 0.1269, 0.9207, 0.1201, 0.9221, 0.119, 0.921, 0.1213, 0.919, 0.1221, 0.9198, 0.126, 0.9077, 0.1276, 0.908, 0.1269, 0.9107, 0.1259, 0.9105, 0.1292, 0.923, 0.1277, 0.9236, 0.1269, 0.9207, 0.1279, 0.9203, 0.1214, 0.923, 0.1201, 0.9221, 0.1221, 0.9198, 0.1229, 0.9203, 0.1244, 0.9077, 0.126, 0.9077, 0.1259, 0.9105, 0.1248, 0.9105, 0.1305, 0.9221, 0.1292, 0.923, 0.1279, 0.9203, 0.1287, 0.9198, 0.1229, 0.9236, 0.1214, 0.923, 0.1229, 0.9203, 0.1239, 0.9207, 0.1229, 0.908, 0.1244, 0.9077, 0.1248, 0.9105, 0.1238, 0.9107, 0.1316, 0.921, 0.1305, 0.9221, 0.1287, 0.9198, 0.1294, 0.919, 0.1245, 0.9239, 0.1229, 0.9236, 0.1239, 0.9207, 0.1249, 0.9209, 0.1214, 0.9086, 0.1229, 0.908, 0.1238, 0.9107, 0.1229, 0.9111, 0.1325, 0.9197, 0.1316, 0.921, 0.1294, 0.919, 0.13, 0.9182, 0.1261, 0.9239, 0.1245, 0.9239, 0.1249, 0.9209, 0.1259, 0.9209, 0.1201, 0.9095, 0.1214, 0.9086, 0.1229, 0.9111, 0.122, 0.9116, 0.1331, 0.9182, 0.1325, 0.9197, 0.13, 0.9182, 0.1304, 0.9172, 0.1189, 0.9106, 0.1201, 0.9095, 0.122, 0.9116, 0.1213, 0.9124, 0.1334, 0.9166, 0.1331, 0.9182, 0.1304, 0.9172, 0.1306, 0.9162, 0.118, 0.9119, 0.1189, 0.9106, 0.1213, 0.9124, 0.1207, 0.9132, 0.1334, 0.915, 0.1334, 0.9166, 0.1306, 0.9162, 0.1306, 0.9152, 0.1174, 0.9134, 0.118, 0.9119, 0.1207, 0.9132, 0.1203, 0.9142, 0.1331, 0.9134, 0.1334, 0.915, 0.1306, 0.9152, 0.1304, 0.9142, 0.1171, 0.915, 0.1174, 0.9134, 0.1203, 0.9142, 0.1201, 0.9152, 0.1325, 0.9119, 0.1331, 0.9134, 0.1304, 0.9142, 0.13, 0.9132, 0.1171, 0.9166, 0.1171, 0.915, 0.1201, 0.9152, 0.1201, 0.9162, 0.1316, 0.9106, 0.1325, 0.9119, 0.13, 0.9132, 0.1294, 0.9124, 0.1259, 0.9105, 0.1269, 0.9107, 0.1254, 0.9156, 0.1279, 0.9203, 0.1269, 0.9207, 0.1254, 0.9156, 0.1229, 0.9203, 0.1221, 0.9198, 0.1254, 0.9156, 0.1248, 0.9105, 0.1259, 0.9105, 0.1254, 0.9156, 0.1287, 0.9198, 0.1279, 0.9203, 0.1254, 0.9156, 0.1239, 0.9207, 0.1229, 0.9203, 0.1254, 0.9156, 0.1238, 0.9107, 0.1248, 0.9105, 0.1254, 0.9156, 0.1294, 0.919, 0.1287, 0.9198, 0.1254, 0.9156, 0.1249, 0.9209, 0.1239, 0.9207, 0.1254, 0.9156, 0.1229, 0.9111, 0.1238, 0.9107, 0.1254, 0.9156, 0.13, 0.9182, 0.1294, 0.919, 0.1254, 0.9156, 0.1259, 0.9209, 0.1249, 0.9209, 0.1254, 0.9156, 0.122, 0.9116, 0.1229, 0.9111, 0.1254, 0.9156, 0.1304, 0.9172, 0.13, 0.9182, 0.1254, 0.9156, 0.1213, 0.9124, 0.122, 0.9116, 0.1254, 0.9156, 0.1306, 0.9162, 0.1304, 0.9172, 0.1254, 0.9156, 0.1207, 0.9132, 0.1213, 0.9124, 0.1254, 0.9156, 0.1306, 0.9152, 0.1306, 0.9162, 0.1254, 0.9156, 0.1203, 0.9142, 0.1207, 0.9132, 0.1254, 0.9156, 0.1304, 0.9142, 0.1306, 0.9152, 0.1254, 0.9156, 0.1201, 0.9152, 0.1203, 0.9142, 0.1254, 0.9156, 0.13, 0.9132, 0.1304, 0.9142, 0.1254, 0.9156, 0.1201, 0.9162, 0.1201, 0.9152, 0.1254, 0.9156, 0.1294, 0.9124, 0.13, 0.9132, 0.1254, 0.9156, 0.1203, 0.9172, 0.1201, 0.9162, 0.1254, 0.9156, 0.1287, 0.9116, 0.1294, 0.9124, 0.1254, 0.9156, 0.1207, 0.9182, 0.1203, 0.9172, 0.1254, 0.9156, 0.1278, 0.9111, 0.1287, 0.9116, 0.1254, 0.9156, 0.1213, 0.919, 0.1207, 0.9182, 0.1254, 0.9156, 0.1269, 0.9107, 0.1278, 0.9111, 0.1254, 0.9156, 0.1269, 0.9207, 0.1259, 0.9209, 0.1254, 0.9156, 0.7031, 0.2562, 0.6994, 0.2562, 0.6994, 0.1715, 0.7031, 0.1715, 0.7525, 0.2562, 0.7492, 0.2562, 0.7492, 0.1715, 0.7525, 0.1715, 0.749, 0.2562, 0.7524, 0.2562, 0.7524, 0.1715, 0.749, 0.1715, 0.7278, 0.2563, 0.7307, 0.2562, 0.7307, 0.1715, 0.7278, 0.1716, 0.6994, 0.2562, 0.6956, 0.2562, 0.6956, 0.1715, 0.6994, 0.1715, 0.6994, 0.2562, 0.7031, 0.2562, 0.7031, 0.1715, 0.6994, 0.1715, 0.7492, 0.2562, 0.7455, 0.2562, 0.7455, 0.1715, 0.7492, 0.1715, 0.7524, 0.2562, 0.7554, 0.2563, 0.7554, 0.1716, 0.7524, 0.1715, 0.7307, 0.2562, 0.7341, 0.2562, 0.7341, 0.1715, 0.7307, 0.1715, 0.6956, 0.2562, 0.6918, 0.2562, 0.6918, 0.1715, 0.6956, 0.1715, 0.7455, 0.2562, 0.7417, 0.2562, 0.7417, 0.1715, 0.7455, 0.1715, 0.6818, 0.2562, 0.6848, 0.2562, 0.6848, 0.1715, 0.6818, 0.1715, 0.7341, 0.2562, 0.7377, 0.2562, 0.7377, 0.1715, 0.7341, 0.1715, 0.7031, 0.2562, 0.7065, 0.2562, 0.7065, 0.1715, 0.7031, 0.1715, 0.6918, 0.2562, 0.6881, 0.2562, 0.6881, 0.1715, 0.6918, 0.1715, 0.7417, 0.2562, 0.7379, 0.2562, 0.7379, 0.1715, 0.7417, 0.1715, 0.6848, 0.2562, 0.6881, 0.2562, 0.6881, 0.1715, 0.6848, 0.1715, 0.7065, 0.2562, 0.7094, 0.2562, 0.7094, 0.1715, 0.7065, 0.1715, 0.6881, 0.2562, 0.6848, 0.2562, 0.6848, 0.1715, 0.6881, 0.1715, 0.7377, 0.2562, 0.7415, 0.2562, 0.7415, 0.1715, 0.7377, 0.1715, 0.7379, 0.2562, 0.7342, 0.2562, 0.7342, 0.1715, 0.7379, 0.1715, 0.6881, 0.2562, 0.6918, 0.2562, 0.6918, 0.1715, 0.6881, 0.1715, 0.7094, 0.2562, 0.7065, 0.2562, 0.7065, 0.1715, 0.7094, 0.1715, 0.6848, 0.2562, 0.6818, 0.2562, 0.6818, 0.1715, 0.6848, 0.1715, 0.7415, 0.2562, 0.7453, 0.2562, 0.7453, 0.1715, 0.7415, 0.1715, 0.7342, 0.2562, 0.7308, 0.2562, 0.7308, 0.1715, 0.7342, 0.1715, 0.6918, 0.2562, 0.6956, 0.2562, 0.6956, 0.1715, 0.6918, 0.1715, 0.7065, 0.2562, 0.7031, 0.2562, 0.7031, 0.1715, 0.7065, 0.1715, 0.6956, 0.2562, 0.6994, 0.2562, 0.6994, 0.1715, 0.6956, 0.1715, 0.7555, 0.2562, 0.7525, 0.2562, 0.7525, 0.1715, 0.7555, 0.1715, 0.7453, 0.2562, 0.749, 0.2562, 0.749, 0.1715, 0.7453, 0.1715, 0.7308, 0.2562, 0.7278, 0.2562, 0.7278, 0.1715, 0.7308, 0.1715, 0.7308, 0.4526, 0.7278, 0.4526, 0.7278, 0.2562, 0.7308, 0.2562, 0.7453, 0.4525, 0.749, 0.4526, 0.749, 0.2562, 0.7453, 0.2562, 0.1525, 0.4526, 0.1554, 0.4526, 0.1554, 0.2562, 0.1525, 0.2562, 0.7065, 0.4526, 0.7031, 0.4526, 0.7031, 0.2562, 0.7065, 0.2562, 0.6918, 0.4526, 0.6956, 0.4525, 0.6956, 0.2562, 0.6918, 0.2562, 0.7342, 0.4526, 0.7308, 0.4526, 0.7308, 0.2562, 0.7342, 0.2562, 0.1283, 0.4526, 0.1253, 0.4526, 0.1253, 0.2562, 0.1283, 0.2562, 0.7094, 0.4526, 0.7065, 0.4526, 0.7065, 0.2562, 0.7094, 0.2562, 0.6881, 0.4526, 0.6918, 0.4526, 0.6918, 0.2562, 0.6881, 0.2562, 0.7379, 0.4526, 0.7342, 0.4526, 0.7342, 0.2562, 0.7379, 0.2562, 0.7377, 0.4525, 0.7415, 0.4525, 0.7415, 0.2562, 0.7377, 0.2562, 0.1317, 0.4526, 0.1283, 0.4526, 0.1283, 0.2562, 0.1317, 0.2562, 0.7065, 0.4526, 0.7094, 0.4526, 0.7094, 0.2562, 0.7065, 0.2562, 0.6848, 0.4526, 0.6881, 0.4526, 0.6881, 0.2562, 0.6848, 0.2562, 0.1353, 0.4526, 0.1317, 0.4526, 0.1317, 0.2562, 0.1353, 0.2562, 0.7031, 0.4526, 0.7065, 0.4526, 0.7065, 0.2562, 0.7031, 0.2562, 0.7341, 0.4526, 0.7377, 0.4525, 0.7377, 0.2562, 0.7341, 0.2562, 0.6818, 0.4526, 0.6848, 0.4526, 0.6848, 0.2562, 0.6818, 0.2562, 0.1625, 0.4526, 0.1663, 0.4525, 0.1663, 0.2562, 0.1625, 0.2562, 0.7307, 0.4526, 0.7341, 0.4526, 0.7341, 0.2562, 0.7307, 0.2562, 0.7524, 0.4526, 0.7554, 0.4526, 0.7554, 0.2563, 0.7524, 0.2562, 0.1588, 0.4526, 0.1625, 0.4526, 0.1625, 0.2562, 0.1588, 0.2562, 0.6994, 0.4526, 0.7031, 0.4526, 0.7031, 0.2562, 0.6994, 0.2562, 0.6994, 0.4526, 0.6956, 0.4525, 0.6956, 0.2562, 0.6994, 0.2562, 0.7278, 0.4526, 0.7307, 0.4526, 0.7307, 0.2562, 0.7278, 0.2563, 0.749, 0.4526, 0.7524, 0.4526, 0.7524, 0.2562, 0.749, 0.2562, 0.1554, 0.4526, 0.1588, 0.4526, 0.1588, 0.2562, 0.1554, 0.2562, 0.7031, 0.4526, 0.6994, 0.4526, 0.6994, 0.2562, 0.7031, 0.2562, 0.7031, 0.5832, 0.6994, 0.5832, 0.6994, 0.4526, 0.7031, 0.4526, 0.1554, 0.5832, 0.1588, 0.5832, 0.1588, 0.4526, 0.1554, 0.4526, 0.749, 0.5832, 0.7524, 0.5832, 0.7524, 0.4526, 0.749, 0.4526, 0.7278, 0.5833, 0.7307, 0.5832, 0.7307, 0.4526, 0.7278, 0.4526, 0.143, 0.5832, 0.1392, 0.5832, 0.1392, 0.4525, 0.143, 0.4526, 0.6994, 0.5832, 0.7031, 0.5832, 0.7031, 0.4526, 0.6994, 0.4526, 0.1588, 0.5832, 0.1625, 0.5832, 0.1625, 0.4526, 0.1588, 0.4526, 0.7524, 0.5832, 0.7554, 0.5833, 0.7554, 0.4526, 0.7524, 0.4526, 0.7307, 0.5832, 0.7341, 0.5832, 0.7341, 0.4526, 0.7307, 0.4526, 0.1392, 0.5832, 0.1353, 0.5832, 0.1353, 0.4526, 0.1392, 0.4525, 0.1625, 0.5832, 0.1663, 0.5832, 0.1663, 0.4525, 0.1625, 0.4526, 0.6818, 0.5833, 0.6848, 0.5832, 0.6848, 0.4526, 0.6818, 0.4526, 0.7341, 0.5832, 0.7377, 0.5832, 0.7377, 0.4525, 0.7341, 0.4526, 0.7031, 0.5832, 0.7065, 0.5832, 0.7065, 0.4526, 0.7031, 0.4526, 0.1353, 0.5832, 0.1317, 0.5832, 0.1317, 0.4526, 0.1353, 0.4526, 0.1663, 0.5832, 0.1701, 0.5832, 0.1701, 0.4526, 0.1663, 0.4525, 0.6848, 0.5832, 0.6881, 0.5832, 0.6881, 0.4526, 0.6848, 0.4526, 0.7065, 0.5832, 0.7094, 0.5833, 0.7094, 0.4526, 0.7065, 0.4526, 0.1317, 0.5832, 0.1283, 0.5832, 0.1283, 0.4526, 0.1317, 0.4526, 0.7377, 0.5832, 0.7415, 0.5832, 0.7415, 0.4525, 0.7377, 0.4525, 0.1701, 0.5832, 0.1738, 0.5832, 0.1738, 0.4526, 0.1701, 0.4526, 0.6881, 0.5832, 0.6918, 0.5832, 0.6918, 0.4526, 0.6881, 0.4526, 0.7094, 0.5833, 0.7065, 0.5832, 0.7065, 0.4526, 0.7094, 0.4526, 0.1283, 0.5832, 0.1253, 0.5833, 0.1253, 0.4526, 0.1283, 0.4526, 0.7415, 0.5832, 0.7453, 0.5832, 0.7453, 0.4525, 0.7415, 0.4525, 0.7342, 0.5832, 0.7308, 0.5832, 0.7308, 0.4526, 0.7342, 0.4526, 0.6918, 0.5832, 0.6956, 0.5832, 0.6956, 0.4525, 0.6918, 0.4526, 0.7065, 0.5832, 0.7031, 0.5832, 0.7031, 0.4526, 0.7065, 0.4526, 0.6956, 0.5832, 0.6994, 0.5832, 0.6994, 0.4526, 0.6956, 0.4525, 0.1525, 0.5833, 0.1554, 0.5832, 0.1554, 0.4526, 0.1525, 0.4526, 0.7453, 0.5832, 0.749, 0.5832, 0.749, 0.4526, 0.7453, 0.4525, 0.7308, 0.5832, 0.7278, 0.5833, 0.7278, 0.4526, 0.7308, 0.4526, 0.7308, 0.622, 0.7278, 0.622, 0.7278, 0.5833, 0.7308, 0.5832, 0.7453, 0.6219, 0.749, 0.6219, 0.749, 0.5832, 0.7453, 0.5832, 0.7555, 0.622, 0.7525, 0.622, 0.7525, 0.5832, 0.7555, 0.5833, 0.7065, 0.622, 0.7031, 0.6219, 0.7031, 0.5832, 0.7065, 0.5832, 0.6918, 0.6219, 0.6956, 0.6219, 0.6956, 0.5832, 0.6918, 0.5832, 0.7342, 0.6219, 0.7308, 0.622, 0.7308, 0.5832, 0.7342, 0.5832, 0.6848, 0.622, 0.6818, 0.622, 0.6818, 0.5833, 0.6848, 0.5832, 0.7094, 0.622, 0.7065, 0.622, 0.7065, 0.5832, 0.7094, 0.5833, 0.6881, 0.6219, 0.6918, 0.6219, 0.6918, 0.5832, 0.6881, 0.5832, 0.7379, 0.6219, 0.7342, 0.6219, 0.7342, 0.5832, 0.7379, 0.5832, 0.7377, 0.6219, 0.7415, 0.6219, 0.7415, 0.5832, 0.7377, 0.5832, 0.6881, 0.6219, 0.6848, 0.622, 0.6848, 0.5832, 0.6881, 0.5832, 0.7065, 0.622, 0.7094, 0.622, 0.7094, 0.5833, 0.7065, 0.5832, 0.6848, 0.622, 0.6881, 0.6219, 0.6881, 0.5832, 0.6848, 0.5832, 0.6918, 0.6219, 0.6881, 0.6219, 0.6881, 0.5832, 0.6918, 0.5832, 0.7031, 0.6219, 0.7065, 0.622, 0.7065, 0.5832, 0.7031, 0.5832, 0.7341, 0.6219, 0.7377, 0.6219, 0.7377, 0.5832, 0.7341, 0.5832, 0.6818, 0.622, 0.6848, 0.622, 0.6848, 0.5832, 0.6818, 0.5833, 0.7455, 0.6219, 0.7417, 0.6219, 0.7417, 0.5832, 0.7455, 0.5832, 0.7307, 0.622, 0.7341, 0.6219, 0.7341, 0.5832, 0.7307, 0.5832, 0.7524, 0.6219, 0.7554, 0.622, 0.7554, 0.5833, 0.7524, 0.5832, 0.7492, 0.6219, 0.7455, 0.6219, 0.7455, 0.5832, 0.7492, 0.5832, 0.6994, 0.6219, 0.7031, 0.6219, 0.7031, 0.5832, 0.6994, 0.5832, 0.6994, 0.6219, 0.6956, 0.6219, 0.6956, 0.5832, 0.6994, 0.5832, 0.7278, 0.622, 0.7307, 0.622, 0.7307, 0.5832, 0.7278, 0.5833, 0.749, 0.6219, 0.7524, 0.6219, 0.7524, 0.5832, 0.749, 0.5832, 0.7525, 0.622, 0.7492, 0.6219, 0.7492, 0.5832, 0.7525, 0.5832, 0.7031, 0.6219, 0.6994, 0.6219, 0.6994, 0.5832, 0.7031, 0.5832, 0.7031, 0.6714, 0.6994, 0.6714, 0.6994, 0.6219, 0.7031, 0.6219, 0.7525, 0.6714, 0.7492, 0.6714, 0.7492, 0.6219, 0.7525, 0.622, 0.749, 0.6714, 0.7524, 0.6714, 0.7524, 0.6219, 0.749, 0.6219, 0.7278, 0.6715, 0.7307, 0.6714, 0.7307, 0.622, 0.7278, 0.622, 0.6994, 0.6714, 0.6956, 0.6714, 0.6956, 0.6219, 0.6994, 0.6219, 0.6994, 0.6714, 0.7031, 0.6714, 0.7031, 0.6219, 0.6994, 0.6219, 0.7492, 0.6714, 0.7455, 0.6714, 0.7455, 0.6219, 0.7492, 0.6219, 0.7524, 0.6714, 0.7554, 0.6715, 0.7554, 0.622, 0.7524, 0.6219, 0.7307, 0.6714, 0.7341, 0.6714, 0.7341, 0.6219, 0.7307, 0.622, 0.6956, 0.6714, 0.6918, 0.6714, 0.6918, 0.6219, 0.6956, 0.6219, 0.7455, 0.6714, 0.7417, 0.6714, 0.7417, 0.6219, 0.7455, 0.6219, 0.6818, 0.6715, 0.6848, 0.6714, 0.6848, 0.622, 0.6818, 0.622, 0.7341, 0.6714, 0.7377, 0.6714, 0.7377, 0.6219, 0.7341, 0.6219, 0.7031, 0.6714, 0.7065, 0.6714, 0.7065, 0.622, 0.7031, 0.6219, 0.6918, 0.6714, 0.6881, 0.6714, 0.6881, 0.6219, 0.6918, 0.6219, 0.7417, 0.6714, 0.7379, 0.6714, 0.7379, 0.6219, 0.7417, 0.6219, 0.6848, 0.6714, 0.6881, 0.6714, 0.6881, 0.6219, 0.6848, 0.622, 0.7065, 0.6714, 0.7094, 0.6715, 0.7094, 0.622, 0.7065, 0.622, 0.6881, 0.6714, 0.6848, 0.6714, 0.6848, 0.622, 0.6881, 0.6219, 0.7377, 0.6714, 0.7415, 0.6714, 0.7415, 0.6219, 0.7377, 0.6219, 0.7379, 0.6714, 0.7342, 0.6714, 0.7342, 0.6219, 0.7379, 0.6219, 0.6881, 0.6714, 0.6918, 0.6714, 0.6918, 0.6219, 0.6881, 0.6219, 0.7094, 0.6715, 0.7065, 0.6714, 0.7065, 0.622, 0.7094, 0.622, 0.6848, 0.6714, 0.6818, 0.6715, 0.6818, 0.622, 0.6848, 0.622, 0.7415, 0.6714, 0.7453, 0.6714, 0.7453, 0.6219, 0.7415, 0.6219, 0.7342, 0.6714, 0.7308, 0.6714, 0.7308, 0.622, 0.7342, 0.6219, 0.6918, 0.6714, 0.6956, 0.6714, 0.6956, 0.6219, 0.6918, 0.6219, 0.7065, 0.6714, 0.7031, 0.6714, 0.7031, 0.6219, 0.7065, 0.622, 0.6956, 0.6714, 0.6994, 0.6714, 0.6994, 0.6219, 0.6956, 0.6219, 0.7555, 0.6715, 0.7525, 0.6714, 0.7525, 0.622, 0.7555, 0.622, 0.7453, 0.6714, 0.749, 0.6714, 0.749, 0.6219, 0.7453, 0.6219, 0.7308, 0.6714, 0.7278, 0.6715, 0.7278, 0.622, 0.7308, 0.622, 0.8375, 0.3758, 0.8337, 0.3757, 0.8375, 0.3108, 0.8773, 0.3355, 0.8734, 0.3352, 0.8773, 0.2222, 0.3728, 0.9443, 0.369, 0.944, 0.3728, 0.8364, 0.8299, 0.3758, 0.826, 0.3758, 0.828, 0.3108, 0.3766, 0.7966, 0.3803, 0.796, 0.3803, 0.8206, 0.5727, 0.9571, 0.5727, 0.9184, 0.5957, 0.9185, 0.5957, 0.9332, 0.3803, 0.8658, 0.3765, 0.8652, 0.3803, 0.8439, 0.3938, 0.9573, 0.3938, 0.9185, 0.4168, 0.9184, 0.4168, 0.9362, 0.8881, 0.4787, 0.8881, 0.6751, 0.8236, 0.5684, 0.8236, 0.4958, 0.826, 0.181, 0.8299, 0.1809, 0.8299, 0.2459, 0.8815, 0.4432, 0.8815, 0.6396, 0.8166, 0.6227, 0.8166, 0.5501, 0.8763, 0.4541, 0.8763, 0.6505, 0.8114, 0.6376, 0.8114, 0.5657, 0.8837, 0.4787, 0.8837, 0.675, 0.8192, 0.5636, 0.8192, 0.4917, 0.8696, 0.3345, 0.8658, 0.3343, 0.8696, 0.2219, 0.8879, 0.4801, 0.8879, 0.6764, 0.8235, 0.568, 0.8235, 0.4975, 0.8222, 0.3128, 0.8184, 0.3126, 0.8222, 0.2032, 0.8775, 0.4596, 0.8775, 0.656, 0.8127, 0.6387, 0.8127, 0.5682, 0.8375, 0.2458, 0.8337, 0.2458, 0.8356, 0.1809, 0.8783, 0.4732, 0.8783, 0.6696, 0.8138, 0.5578, 0.8138, 0.4899, 0.8331, 0.6587, 0.8331, 0.4623, 0.8979, 0.4789, 0.8979, 0.5467, 0.2232, 0.9165, 0.2232, 0.9552, 0.2006, 0.9339, 0.2006, 0.9164, 0.2817, 0.9089, 0.2855, 0.9085, 0.2855, 0.9315, 0.5497, 0.9185, 0.5497, 0.9572, 0.5268, 0.9573, 0.5268, 0.9398, 0.2893, 0.9089, 0.2931, 0.9085, 0.2931, 0.9315, 0.02569, 0.9551, 0.02569, 0.9164, 0.04868, 0.9165, 0.04868, 0.932, 0.1779, 0.9164, 0.1779, 0.9551, 0.1552, 0.9321, 0.1552, 0.9166, 0.297, 0.9089, 0.3008, 0.9085, 0.3008, 0.9315, 0.3084, 0.9293, 0.3046, 0.9293, 0.308, 0.9078, 0.09413, 0.9165, 0.09413, 0.9552, 0.07149, 0.9342, 0.07149, 0.9164, 0.434, 0.9356, 0.4302, 0.9356, 0.4306, 0.9112, 0.434, 0.9823, 0.4302, 0.982, 0.434, 0.9594, 0.2685, 0.9164, 0.2685, 0.9551, 0.2458, 0.9312, 0.2458, 0.9165])
me_cone.materials.append(mat_r98mt)
me_cone.use_remesh_preserve_volume = False
me_cone.use_remesh_preserve_attributes = False
me_cone.use_mirror_vertex_groups = False
me_cone.update()

# ---- objects
ob_r98mt = bpy.data.objects.new('R98MT', me_cone)

# ---- transforms, parenting, visibility, modifiers, constraints
ob_r98mt.location = (-1.635e-07, 0.0, 0.0)
ob_r98mt.rotation_euler = (0.0, 0.0, 0.09774)
ob_r98mt.scale = (0.5586, 0.5586, 0.5586)
ob_r98mt.lineart.crease_threshold = 0.0

# ---- collection membership
col_collection.objects.link(ob_r98mt)

# ---- scene / render settings (as saved in the file)
scene.frame_start = 1; scene.frame_end = 250; scene.frame_set(124)
scene.render.engine = 'BLENDER_EEVEE_NEXT'
scene.cycles.use_denoising = False
scene.cycles.samples = 128
scene.cycles.sampling_pattern = 'TABULATED_SOBOL'
scene.cycles.use_adaptive_sampling = False
scene.cycles.use_light_tree = False
scene.view_settings.view_transform = 'Filmic'
bpy.context.view_layer.update()

# ---- added for rendering (the .blend has no active camera and no usable light): camera, sun
cam_auto = bpy.data.cameras.new('AutoCamera')
cam_auto.lens = 50.0
cam_auto.sensor_width = 36.0
cam_auto.clip_end = 1000.0
ob_auto_camera = bpy.data.objects.new('AutoCamera', cam_auto)
scene.collection.objects.link(ob_auto_camera)
ob_auto_camera.location = (4.20335, -5.04402, 3.00594)
ob_auto_camera.rotation_euler = (1.09748, -7.21219e-08, 0.694738)
scene.camera = ob_auto_camera
light_auto_sun = bpy.data.lights.new('AutoSun', 'SUN')
light_auto_sun.energy = 3.0
light_auto_sun.angle = 0.0523599
ob_auto_sun = bpy.data.objects.new('AutoSun', light_auto_sun)
scene.collection.objects.link(ob_auto_sun)
ob_auto_sun.rotation_euler = (0.872665, 0.174533, 0.523599)
bpy.context.view_layer.update()
